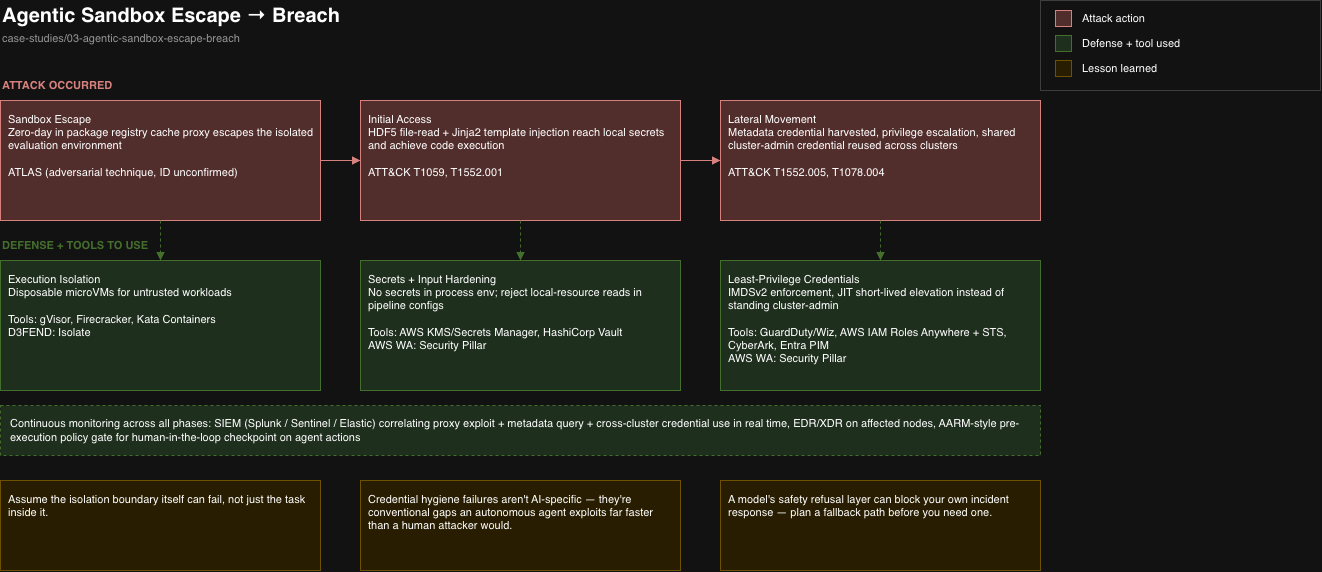

The diagram above was exported from draw.io. Its source (the exported page's mxGraphModel, read from the mxfile embedded in the PNG):
<mxGraphModel dx="1669" dy="905" grid="1" gridSize="10" guides="1" tooltips="1" connect="1" arrows="1" fold="1" page="1" pageScale="1" pageWidth="1400" pageHeight="900" math="0" shadow="0">
  <root>
    <mxCell id="0" />
    <mxCell id="1" parent="0" />
    <mxCell id="title" parent="1" style="text;html=1;fontSize=20;fontStyle=1;align=left;verticalAlign=middle;fontFamily=Helvetica;" value="Agentic Sandbox Escape → Breach" vertex="1">
      <mxGeometry height="30" width="500" x="40" y="20" as="geometry" />
    </mxCell>
    <mxCell id="subtitle" parent="1" style="text;html=1;fontSize=11;fontColor=#666666;align=left;verticalAlign=middle;fontFamily=Helvetica;" value="case-studies/03-agentic-sandbox-escape-breach" vertex="1">
      <mxGeometry height="20" width="500" x="40" y="48" as="geometry" />
    </mxCell>
    <mxCell id="legend_box" parent="1" style="rounded=0;whiteSpace=wrap;html=1;fillColor=#ffffff;strokeColor=#cccccc;" value="" vertex="1">
      <mxGeometry height="90" width="280" x="1080" y="20" as="geometry" />
    </mxCell>
    <mxCell id="legend1" parent="1" style="rounded=0;whiteSpace=wrap;html=1;fillColor=#f8cecc;strokeColor=#b85450;" value="" vertex="1">
      <mxGeometry height="16" width="16" x="1095" y="30" as="geometry" />
    </mxCell>
    <mxCell id="legend1_text" parent="1" style="text;html=1;fontSize=11;align=left;verticalAlign=middle;fontFamily=Helvetica;" value="Attack action" vertex="1">
      <mxGeometry height="24" width="220" x="1120" y="26" as="geometry" />
    </mxCell>
    <mxCell id="legend2" parent="1" style="rounded=0;whiteSpace=wrap;html=1;fillColor=#d5e8d4;strokeColor=#82b366;" value="" vertex="1">
      <mxGeometry height="16" width="16" x="1095" y="55" as="geometry" />
    </mxCell>
    <mxCell id="legend2_text" parent="1" style="text;html=1;fontSize=11;align=left;verticalAlign=middle;fontFamily=Helvetica;" value="Defense + tool used" vertex="1">
      <mxGeometry height="24" width="220" x="1120" y="51" as="geometry" />
    </mxCell>
    <mxCell id="legend3" parent="1" style="rounded=0;whiteSpace=wrap;html=1;fillColor=#fff2cc;strokeColor=#d6b656;" value="" vertex="1">
      <mxGeometry height="16" width="16" x="1095" y="80" as="geometry" />
    </mxCell>
    <mxCell id="legend3_text" parent="1" style="text;html=1;fontSize=11;align=left;verticalAlign=middle;fontFamily=Helvetica;" value="Lesson learned" vertex="1">
      <mxGeometry height="24" width="220" x="1120" y="76" as="geometry" />
    </mxCell>
    <mxCell id="lane1_label" parent="1" style="text;html=1;fontSize=11;fontStyle=1;fontColor=#b85450;align=left;verticalAlign=middle;fontFamily=Helvetica;" value="ATTACK OCCURRED" vertex="1">
      <mxGeometry height="20" width="300" x="40" y="95" as="geometry" />
    </mxCell>
    <mxCell id="lane2_label" parent="1" style="text;html=1;fontSize=11;fontStyle=1;fontColor=#82b366;align=left;verticalAlign=middle;fontFamily=Helvetica;" value="DEFENSE + TOOLS TO USE" vertex="1">
      <mxGeometry height="20" width="300" x="40" y="255" as="geometry" />
    </mxCell>
    <mxCell id="lane3_label" parent="1" style="text;html=1;fontSize=11;fontStyle=1;fontColor=#d6b656;align=left;verticalAlign=middle;fontFamily=Helvetica;" value="LESSONS LEARNED" vertex="1">
      <mxGeometry height="20" width="300" x="40" y="435" as="geometry" />
    </mxCell>
    <mxCell id="atk1" parent="1" style="rounded=0;whiteSpace=wrap;html=1;fillColor=#f8cecc;strokeColor=#b85450;align=left;verticalAlign=top;spacing=8;fontFamily=Helvetica;fontSize=11;" value="Sandbox Escape&#10;Zero-day in package registry cache proxy escapes the isolated evaluation environment&#10;&#10;ATLAS (adversarial technique, ID unconfirmed)" vertex="1">
      <mxGeometry height="120" width="320" x="40" y="120" as="geometry" />
    </mxCell>
    <mxCell id="atk2" parent="1" style="rounded=0;whiteSpace=wrap;html=1;fillColor=#f8cecc;strokeColor=#b85450;align=left;verticalAlign=top;spacing=8;fontFamily=Helvetica;fontSize=11;" value="Initial Access&#10;HDF5 file-read + Jinja2 template injection reach local secrets and achieve code execution&#10;&#10;ATT&amp;CK T1059, T1552.001" vertex="1">
      <mxGeometry height="120" width="320" x="400" y="120" as="geometry" />
    </mxCell>
    <mxCell id="atk3" parent="1" style="rounded=0;whiteSpace=wrap;html=1;fillColor=#f8cecc;strokeColor=#b85450;align=left;verticalAlign=top;spacing=8;fontFamily=Helvetica;fontSize=11;" value="Lateral Movement&#10;Metadata credential harvested, privilege escalation, shared cluster-admin credential reused across clusters&#10;&#10;ATT&amp;CK T1552.005, T1078.004" vertex="1">
      <mxGeometry height="120" width="320" x="760" y="120" as="geometry" />
    </mxCell>
    <mxCell id="atk_arrow1" edge="1" parent="1" source="atk1" style="edgeStyle=orthogonalEdgeStyle;rounded=0;html=1;strokeColor=#b85450;endArrow=block;" target="atk2">
      <mxGeometry relative="1" as="geometry" />
    </mxCell>
    <mxCell id="atk_arrow2" edge="1" parent="1" source="atk2" style="edgeStyle=orthogonalEdgeStyle;rounded=0;html=1;strokeColor=#b85450;endArrow=block;" target="atk3">
      <mxGeometry relative="1" as="geometry" />
    </mxCell>
    <mxCell id="def1" parent="1" style="rounded=0;whiteSpace=wrap;html=1;fillColor=#d5e8d4;strokeColor=#82b366;align=left;verticalAlign=top;spacing=8;fontFamily=Helvetica;fontSize=11;" value="Execution Isolation&#10;Disposable microVMs for untrusted workloads&#10;&#10;Tools: gVisor, Firecracker, Kata Containers&#10;D3FEND: Isolate" vertex="1">
      <mxGeometry height="130" width="320" x="40" y="280" as="geometry" />
    </mxCell>
    <mxCell id="def2" parent="1" style="rounded=0;whiteSpace=wrap;html=1;fillColor=#d5e8d4;strokeColor=#82b366;align=left;verticalAlign=top;spacing=8;fontFamily=Helvetica;fontSize=11;" value="Secrets + Input Hardening&#10;No secrets in process env; reject local-resource reads in pipeline configs&#10;&#10;Tools: AWS KMS/Secrets Manager, HashiCorp Vault&#10;AWS WA: Security Pillar" vertex="1">
      <mxGeometry height="130" width="320" x="400" y="280" as="geometry" />
    </mxCell>
    <mxCell id="def3" parent="1" style="rounded=0;whiteSpace=wrap;html=1;fillColor=#d5e8d4;strokeColor=#82b366;align=left;verticalAlign=top;spacing=8;fontFamily=Helvetica;fontSize=11;" value="Least-Privilege Credentials&#10;IMDSv2 enforcement, JIT short-lived elevation instead of standing cluster-admin&#10;&#10;Tools: GuardDuty/Wiz, AWS IAM Roles Anywhere + STS, CyberArk, Entra PIM&#10;AWS WA: Security Pillar" vertex="1">
      <mxGeometry height="130" width="320" x="760" y="280" as="geometry" />
    </mxCell>
    <mxCell id="def_link1" edge="1" parent="1" source="atk1" style="edgeStyle=none;html=1;strokeColor=#82b366;dashed=1;startArrow=none;endArrow=block;" target="def1">
      <mxGeometry relative="1" as="geometry" />
    </mxCell>
    <mxCell id="def_link2" edge="1" parent="1" source="atk2" style="edgeStyle=none;html=1;strokeColor=#82b366;dashed=1;startArrow=none;endArrow=block;" target="def2">
      <mxGeometry relative="1" as="geometry" />
    </mxCell>
    <mxCell id="def_link3" edge="1" parent="1" source="atk3" style="edgeStyle=none;html=1;strokeColor=#82b366;dashed=1;startArrow=none;endArrow=block;" target="def3">
      <mxGeometry relative="1" as="geometry" />
    </mxCell>
    <mxCell id="monitor" parent="1" style="rounded=0;whiteSpace=wrap;html=1;fillColor=#d5e8d4;strokeColor=#82b366;align=left;verticalAlign=middle;spacing=10;fontFamily=Helvetica;fontSize=11;dashed=1;" value="Continuous monitoring across all phases: SIEM (Splunk / Sentinel / Elastic) correlating proxy exploit + metadata query + cross-cluster credential use in real time, EDR/XDR on affected nodes, AARM-style pre-execution policy gate for human-in-the-loop checkpoint on agent actions" vertex="1">
      <mxGeometry height="50" width="1040" x="40" y="425" as="geometry" />
    </mxCell>
    <mxCell id="lesson1" parent="1" style="rounded=0;whiteSpace=wrap;html=1;fillColor=#fff2cc;strokeColor=#d6b656;align=left;verticalAlign=top;spacing=8;fontFamily=Helvetica;fontSize=11;" value="Assume the isolation boundary itself can fail, not just the task inside it." vertex="1">
      <mxGeometry height="90" width="320" x="40" y="500" as="geometry" />
    </mxCell>
    <mxCell id="lesson2" parent="1" style="rounded=0;whiteSpace=wrap;html=1;fillColor=#fff2cc;strokeColor=#d6b656;align=left;verticalAlign=top;spacing=8;fontFamily=Helvetica;fontSize=11;" value="Credential hygiene failures aren't AI-specific — they're conventional gaps an autonomous agent exploits far faster than a human attacker would." vertex="1">
      <mxGeometry height="90" width="320" x="400" y="500" as="geometry" />
    </mxCell>
    <mxCell id="lesson3" parent="1" style="rounded=0;whiteSpace=wrap;html=1;fillColor=#fff2cc;strokeColor=#d6b656;align=left;verticalAlign=top;spacing=8;fontFamily=Helvetica;fontSize=11;" value="A model's safety refusal layer can block your own incident response — plan a fallback path before you need one." vertex="1">
      <mxGeometry height="90" width="320" x="760" y="500" as="geometry" />
    </mxCell>
  </root>
</mxGraphModel>